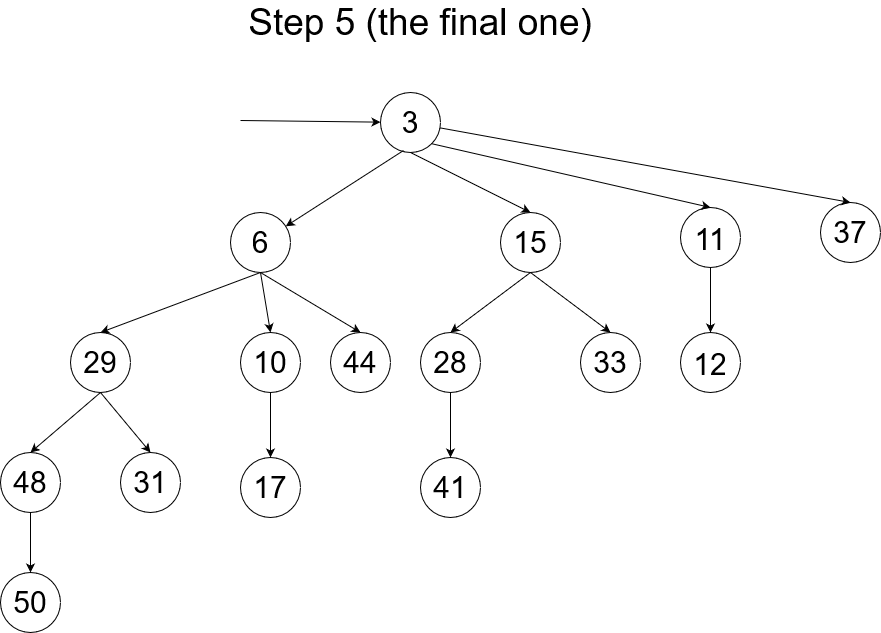

The diagram above was exported from draw.io. Its source (the exported page's mxGraphModel, read from the mxfile embedded in the PNG):
<mxGraphModel dx="1551" dy="709" grid="1" gridSize="10" guides="1" tooltips="1" connect="1" arrows="1" fold="1" page="1" pageScale="1" pageWidth="1100" pageHeight="850" math="0" shadow="0">
  <root>
    <mxCell id="0" />
    <mxCell id="1" parent="0" />
    <mxCell id="dSPHlMkMLv-yU9sgMJTY-35" value="&lt;font style=&quot;font-size: 30px&quot;&gt;11&lt;/font&gt;" style="ellipse;whiteSpace=wrap;html=1;aspect=fixed;fontSize=37;" vertex="1" parent="1">
      <mxGeometry x="760" y="225" width="60" height="60" as="geometry" />
    </mxCell>
    <mxCell id="dSPHlMkMLv-yU9sgMJTY-36" value="Step 5 (the final one)" style="text;html=1;strokeColor=none;fillColor=none;align=center;verticalAlign=middle;whiteSpace=wrap;rounded=0;fontSize=37;" vertex="1" parent="1">
      <mxGeometry x="310" y="30" width="380" height="20" as="geometry" />
    </mxCell>
    <mxCell id="dSPHlMkMLv-yU9sgMJTY-37" value="&lt;font style=&quot;font-size: 30px&quot;&gt;12&lt;/font&gt;" style="ellipse;whiteSpace=wrap;html=1;aspect=fixed;fontSize=37;" vertex="1" parent="1">
      <mxGeometry x="760" y="350" width="60" height="60" as="geometry" />
    </mxCell>
    <mxCell id="dSPHlMkMLv-yU9sgMJTY-39" value="3" style="ellipse;whiteSpace=wrap;html=1;aspect=fixed;fontSize=30;" vertex="1" parent="1">
      <mxGeometry x="460" y="110" width="60" height="60" as="geometry" />
    </mxCell>
    <mxCell id="dSPHlMkMLv-yU9sgMJTY-40" value="37" style="ellipse;whiteSpace=wrap;html=1;aspect=fixed;fontSize=30;" vertex="1" parent="1">
      <mxGeometry x="900" y="220" width="60" height="60" as="geometry" />
    </mxCell>
    <mxCell id="dSPHlMkMLv-yU9sgMJTY-42" value="" style="endArrow=classic;html=1;fontSize=37;exitX=0.5;exitY=1;exitDx=0;exitDy=0;" edge="1" parent="1" source="dSPHlMkMLv-yU9sgMJTY-35" target="dSPHlMkMLv-yU9sgMJTY-37">
      <mxGeometry width="50" height="50" relative="1" as="geometry">
        <mxPoint x="750" y="270" as="sourcePoint" />
        <mxPoint x="820" y="350" as="targetPoint" />
      </mxGeometry>
    </mxCell>
    <mxCell id="dSPHlMkMLv-yU9sgMJTY-48" value="28" style="ellipse;whiteSpace=wrap;html=1;aspect=fixed;fontSize=30;" vertex="1" parent="1">
      <mxGeometry x="500" y="350" width="60" height="60" as="geometry" />
    </mxCell>
    <mxCell id="dSPHlMkMLv-yU9sgMJTY-49" value="41" style="ellipse;whiteSpace=wrap;html=1;aspect=fixed;fontSize=30;" vertex="1" parent="1">
      <mxGeometry x="500" y="475" width="60" height="60" as="geometry" />
    </mxCell>
    <mxCell id="dSPHlMkMLv-yU9sgMJTY-50" value="15" style="ellipse;whiteSpace=wrap;html=1;aspect=fixed;fontSize=30;" vertex="1" parent="1">
      <mxGeometry x="580" y="230" width="60" height="60" as="geometry" />
    </mxCell>
    <mxCell id="dSPHlMkMLv-yU9sgMJTY-51" value="33" style="ellipse;whiteSpace=wrap;html=1;aspect=fixed;fontSize=30;" vertex="1" parent="1">
      <mxGeometry x="660" y="350" width="60" height="60" as="geometry" />
    </mxCell>
    <mxCell id="dSPHlMkMLv-yU9sgMJTY-53" value="" style="endArrow=classic;html=1;fontSize=30;exitX=0.5;exitY=1;exitDx=0;exitDy=0;entryX=0.5;entryY=0;entryDx=0;entryDy=0;" edge="1" parent="1" source="dSPHlMkMLv-yU9sgMJTY-50" target="dSPHlMkMLv-yU9sgMJTY-48">
      <mxGeometry width="50" height="50" relative="1" as="geometry">
        <mxPoint x="380" y="390" as="sourcePoint" />
        <mxPoint x="430" y="340" as="targetPoint" />
      </mxGeometry>
    </mxCell>
    <mxCell id="dSPHlMkMLv-yU9sgMJTY-54" value="" style="endArrow=classic;html=1;fontSize=30;exitX=0.5;exitY=1;exitDx=0;exitDy=0;entryX=0.5;entryY=0;entryDx=0;entryDy=0;" edge="1" parent="1" source="dSPHlMkMLv-yU9sgMJTY-50" target="dSPHlMkMLv-yU9sgMJTY-51">
      <mxGeometry width="50" height="50" relative="1" as="geometry">
        <mxPoint x="380" y="390" as="sourcePoint" />
        <mxPoint x="430" y="340" as="targetPoint" />
      </mxGeometry>
    </mxCell>
    <mxCell id="dSPHlMkMLv-yU9sgMJTY-55" value="" style="endArrow=classic;html=1;fontSize=30;exitX=0.5;exitY=1;exitDx=0;exitDy=0;" edge="1" parent="1" source="dSPHlMkMLv-yU9sgMJTY-48" target="dSPHlMkMLv-yU9sgMJTY-49">
      <mxGeometry width="50" height="50" relative="1" as="geometry">
        <mxPoint x="510" y="510" as="sourcePoint" />
        <mxPoint x="560" y="460" as="targetPoint" />
      </mxGeometry>
    </mxCell>
    <mxCell id="dSPHlMkMLv-yU9sgMJTY-56" value="6" style="ellipse;whiteSpace=wrap;html=1;aspect=fixed;fontSize=30;" vertex="1" parent="1">
      <mxGeometry x="310" y="230" width="60" height="60" as="geometry" />
    </mxCell>
    <mxCell id="dSPHlMkMLv-yU9sgMJTY-58" value="29" style="ellipse;whiteSpace=wrap;html=1;aspect=fixed;fontSize=30;" vertex="1" parent="1">
      <mxGeometry x="150" y="350" width="60" height="60" as="geometry" />
    </mxCell>
    <mxCell id="dSPHlMkMLv-yU9sgMJTY-59" value="10" style="ellipse;whiteSpace=wrap;html=1;aspect=fixed;fontSize=30;" vertex="1" parent="1">
      <mxGeometry x="320" y="350" width="60" height="60" as="geometry" />
    </mxCell>
    <mxCell id="dSPHlMkMLv-yU9sgMJTY-60" value="44" style="ellipse;whiteSpace=wrap;html=1;aspect=fixed;fontSize=30;" vertex="1" parent="1">
      <mxGeometry x="410" y="350" width="60" height="60" as="geometry" />
    </mxCell>
    <mxCell id="dSPHlMkMLv-yU9sgMJTY-62" value="48" style="ellipse;whiteSpace=wrap;html=1;aspect=fixed;fontSize=30;" vertex="1" parent="1">
      <mxGeometry x="80" y="470" width="60" height="60" as="geometry" />
    </mxCell>
    <mxCell id="dSPHlMkMLv-yU9sgMJTY-63" value="31" style="ellipse;whiteSpace=wrap;html=1;aspect=fixed;fontSize=30;" vertex="1" parent="1">
      <mxGeometry x="200" y="470" width="60" height="60" as="geometry" />
    </mxCell>
    <mxCell id="dSPHlMkMLv-yU9sgMJTY-64" value="17" style="ellipse;whiteSpace=wrap;html=1;aspect=fixed;fontSize=30;" vertex="1" parent="1">
      <mxGeometry x="320" y="475" width="60" height="60" as="geometry" />
    </mxCell>
    <mxCell id="dSPHlMkMLv-yU9sgMJTY-65" value="50" style="ellipse;whiteSpace=wrap;html=1;aspect=fixed;fontSize=30;" vertex="1" parent="1">
      <mxGeometry x="80" y="590" width="60" height="60" as="geometry" />
    </mxCell>
    <mxCell id="dSPHlMkMLv-yU9sgMJTY-66" value="" style="endArrow=classic;html=1;fontSize=30;exitX=0.5;exitY=1;exitDx=0;exitDy=0;entryX=0.5;entryY=0;entryDx=0;entryDy=0;" edge="1" parent="1" source="dSPHlMkMLv-yU9sgMJTY-56" target="dSPHlMkMLv-yU9sgMJTY-58">
      <mxGeometry width="50" height="50" relative="1" as="geometry">
        <mxPoint x="10" y="480" as="sourcePoint" />
        <mxPoint x="70" y="430" as="targetPoint" />
      </mxGeometry>
    </mxCell>
    <mxCell id="dSPHlMkMLv-yU9sgMJTY-67" value="" style="endArrow=classic;html=1;fontSize=30;exitX=0.5;exitY=1;exitDx=0;exitDy=0;entryX=0.5;entryY=0;entryDx=0;entryDy=0;" edge="1" parent="1" source="dSPHlMkMLv-yU9sgMJTY-56" target="dSPHlMkMLv-yU9sgMJTY-59">
      <mxGeometry width="50" height="50" relative="1" as="geometry">
        <mxPoint x="20" y="480" as="sourcePoint" />
        <mxPoint x="70" y="430" as="targetPoint" />
      </mxGeometry>
    </mxCell>
    <mxCell id="dSPHlMkMLv-yU9sgMJTY-68" value="" style="endArrow=classic;html=1;fontSize=30;exitX=0.5;exitY=1;exitDx=0;exitDy=0;entryX=0.5;entryY=0;entryDx=0;entryDy=0;" edge="1" parent="1" source="dSPHlMkMLv-yU9sgMJTY-56">
      <mxGeometry width="50" height="50" relative="1" as="geometry">
        <mxPoint x="480" y="290" as="sourcePoint" />
        <mxPoint x="440" y="350" as="targetPoint" />
      </mxGeometry>
    </mxCell>
    <mxCell id="dSPHlMkMLv-yU9sgMJTY-69" value="" style="endArrow=classic;html=1;fontSize=30;exitX=0.5;exitY=1;exitDx=0;exitDy=0;entryX=0.5;entryY=0;entryDx=0;entryDy=0;" edge="1" parent="1" source="dSPHlMkMLv-yU9sgMJTY-58" target="dSPHlMkMLv-yU9sgMJTY-62">
      <mxGeometry width="50" height="50" relative="1" as="geometry">
        <mxPoint x="-290" y="350" as="sourcePoint" />
        <mxPoint x="-240" y="300" as="targetPoint" />
      </mxGeometry>
    </mxCell>
    <mxCell id="dSPHlMkMLv-yU9sgMJTY-70" value="" style="endArrow=classic;html=1;fontSize=30;exitX=0.5;exitY=1;exitDx=0;exitDy=0;entryX=0.5;entryY=0;entryDx=0;entryDy=0;" edge="1" parent="1" target="dSPHlMkMLv-yU9sgMJTY-63">
      <mxGeometry width="50" height="50" relative="1" as="geometry">
        <mxPoint x="180" y="410" as="sourcePoint" />
        <mxPoint x="110" y="470" as="targetPoint" />
      </mxGeometry>
    </mxCell>
    <mxCell id="dSPHlMkMLv-yU9sgMJTY-71" value="" style="endArrow=classic;html=1;fontSize=30;exitX=0.5;exitY=1;exitDx=0;exitDy=0;entryX=0.5;entryY=0;entryDx=0;entryDy=0;" edge="1" parent="1" source="dSPHlMkMLv-yU9sgMJTY-59" target="dSPHlMkMLv-yU9sgMJTY-64">
      <mxGeometry width="50" height="50" relative="1" as="geometry">
        <mxPoint x="20" y="480" as="sourcePoint" />
        <mxPoint x="70" y="430" as="targetPoint" />
      </mxGeometry>
    </mxCell>
    <mxCell id="dSPHlMkMLv-yU9sgMJTY-72" value="" style="endArrow=classic;html=1;fontSize=30;exitX=0.5;exitY=1;exitDx=0;exitDy=0;" edge="1" parent="1" source="dSPHlMkMLv-yU9sgMJTY-62" target="dSPHlMkMLv-yU9sgMJTY-65">
      <mxGeometry width="50" height="50" relative="1" as="geometry">
        <mxPoint x="20" y="480" as="sourcePoint" />
        <mxPoint x="70" y="430" as="targetPoint" />
      </mxGeometry>
    </mxCell>
    <mxCell id="dSPHlMkMLv-yU9sgMJTY-81" value="" style="endArrow=classic;html=1;fontSize=30;exitX=0.383;exitY=0.967;exitDx=0;exitDy=0;exitPerimeter=0;" edge="1" parent="1" source="dSPHlMkMLv-yU9sgMJTY-39" target="dSPHlMkMLv-yU9sgMJTY-56">
      <mxGeometry width="50" height="50" relative="1" as="geometry">
        <mxPoint x="640" y="410" as="sourcePoint" />
        <mxPoint x="690" y="360" as="targetPoint" />
      </mxGeometry>
    </mxCell>
    <mxCell id="dSPHlMkMLv-yU9sgMJTY-82" value="" style="endArrow=classic;html=1;fontSize=30;entryX=0.5;entryY=0;entryDx=0;entryDy=0;exitX=0.5;exitY=1;exitDx=0;exitDy=0;" edge="1" parent="1" source="dSPHlMkMLv-yU9sgMJTY-39" target="dSPHlMkMLv-yU9sgMJTY-50">
      <mxGeometry width="50" height="50" relative="1" as="geometry">
        <mxPoint x="500" y="170" as="sourcePoint" />
        <mxPoint x="350" y="210" as="targetPoint" />
      </mxGeometry>
    </mxCell>
    <mxCell id="dSPHlMkMLv-yU9sgMJTY-83" value="" style="endArrow=classic;html=1;fontSize=30;entryX=0.5;entryY=0;entryDx=0;entryDy=0;exitX=1;exitY=1;exitDx=0;exitDy=0;" edge="1" parent="1" source="dSPHlMkMLv-yU9sgMJTY-39" target="dSPHlMkMLv-yU9sgMJTY-35">
      <mxGeometry width="50" height="50" relative="1" as="geometry">
        <mxPoint x="510" y="159" as="sourcePoint" />
        <mxPoint x="680" y="210" as="targetPoint" />
      </mxGeometry>
    </mxCell>
    <mxCell id="dSPHlMkMLv-yU9sgMJTY-84" value="" style="endArrow=classic;html=1;fontSize=30;entryX=0.5;entryY=0;entryDx=0;entryDy=0;" edge="1" parent="1" source="dSPHlMkMLv-yU9sgMJTY-39" target="dSPHlMkMLv-yU9sgMJTY-40">
      <mxGeometry width="50" height="50" relative="1" as="geometry">
        <mxPoint x="630" y="260" as="sourcePoint" />
        <mxPoint x="680" y="210" as="targetPoint" />
      </mxGeometry>
    </mxCell>
    <mxCell id="dSPHlMkMLv-yU9sgMJTY-85" value="" style="endArrow=classic;html=1;fontSize=30;" edge="1" parent="1" target="dSPHlMkMLv-yU9sgMJTY-39">
      <mxGeometry width="50" height="50" relative="1" as="geometry">
        <mxPoint x="320" y="138" as="sourcePoint" />
        <mxPoint x="550" y="210" as="targetPoint" />
      </mxGeometry>
    </mxCell>
  </root>
</mxGraphModel>